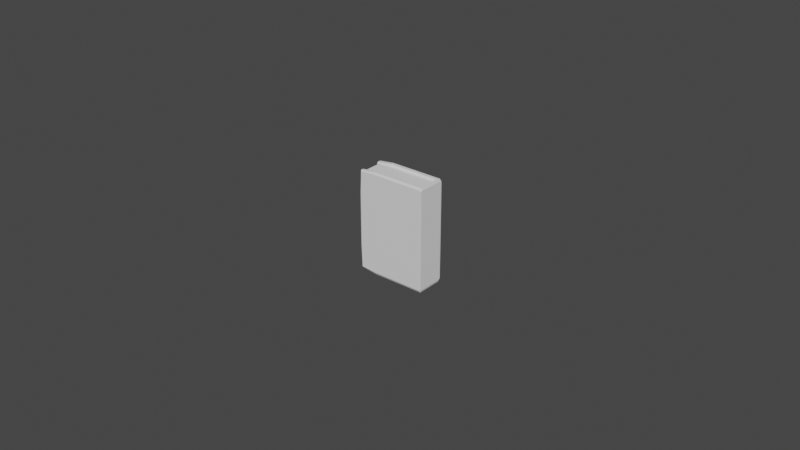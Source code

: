 # Source: Book_2.blend  (saved by Blender 4.3.34; exported with 4.5.12 LTS)
import bpy
from mathutils import Matrix  # noqa: F401  (used for matrix-valued properties, if any)

bpy.ops.wm.read_factory_settings(use_empty=True)
scene = bpy.context.scene
scene.name = 'Scene'

# ---- collections
col_collection = bpy.data.collections.new('Collection'); scene.collection.children.link(col_collection)

# ---- world
world_world = bpy.data.worlds.new('World'); scene.world = world_world
world_world.use_nodes = True; world_world.node_tree.nodes.clear()
_N = world_world.node_tree.nodes; _L = world_world.node_tree.links
n0 = _N.new('ShaderNodeOutputWorld'); n0.name = 'World Output'; n0.location = (300, 300)
n1 = _N.new('ShaderNodeBackground'); n1.name = 'Background'; n1.location = (10, 300)
n1.inputs[0].default_value = (0.05088, 0.05088, 0.05088, 1.0)
_L.new(n1.outputs[0], n0.inputs[0])
n0.is_active_output = True
world_world.color = (0.05088, 0.05088, 0.05088)
world_world.use_sun_shadow = False
world_world.sun_shadow_jitter_overblur = 0.0

# ---- meshes
me_cube_001 = bpy.data.meshes.new('Cube.001')
me_cube_001.from_pydata([(-0.01214, -0.004143, -0.01673), (-0.01214, -0.004143, 0.01673), (-0.01214, -0.002547, -0.01673), (-0.01214, -0.002547, 0.01673), (0.009783, -0.004143, -0.01673), (0.009783, -0.004143, 0.01673), (0.009783, -0.002547, -0.01673), (0.009783, -0.002547, 0.01673), (0.0108, -0.002547, 0.01673), (0.0108, -0.002547, -0.01673), (0.0108, -0.004143, -0.01673), (0.0108, -0.004143, 0.01673), (0.009783, 0.003011, 0.01673), (0.009783, 0.003011, -0.01673), (0.0108, 0.003011, 0.01673), (0.0108, 0.003011, -0.01673), (0.009783, 0.00518, 0.01673), (0.009783, 0.00518, -0.01673), (0.0108, 0.00518, 0.01673), (0.0108, 0.00518, -0.01673), (-0.01214, 0.003011, 0.01673), (-0.01214, 0.003011, -0.01673), (-0.01214, 0.00518, 0.01673), (-0.01214, 0.00518, -0.01673)], [], [(0, 1, 3, 2), (2, 3, 7, 6), (7, 5, 11, 8), (4, 5, 1, 0), (2, 6, 4, 0), (7, 3, 1, 5), (9, 8, 11, 10), (8, 9, 15, 14), (5, 4, 10, 11), (4, 6, 9, 10), (15, 13, 17, 19), (6, 7, 12, 13), (7, 8, 14, 12), (9, 6, 13, 15), (17, 16, 18, 19), (14, 15, 19, 18), (12, 14, 18, 16), (17, 13, 21, 23), (21, 20, 22, 23), (16, 17, 23, 22), (12, 16, 22, 20), (13, 12, 20, 21)])
_k = {(0, 2): 0.55336, (0, 1): 0.55336, (1, 3): 0.55336, (2, 3): 0.55336, (2, 6): 0.55336, (3, 7): 0.55336, (6, 7): 0.55336, (4, 6): 0.55336, (5, 7): 0.55336, (4, 5): 0.55336, (0, 4): 0.55336, (1, 5): 0.55336, (8, 9): 0.55336, (9, 10): 0.99518, (8, 11): 0.55336, (10, 11): 0.55336, (5, 11): 0.55336, (7, 8): 0.55336, (6, 9): 0.55336, (4, 10): 0.55336, (12, 13): 0.55336, (14, 15): 0.55336, (12, 14): 0.55336, (13, 15): 0.55336, (9, 15): 0.99518, (8, 14): 0.55336, (7, 12): 0.55336, (6, 13): 0.55336, (16, 17): 0.55336, (18, 19): 0.55336, (16, 18): 0.55336, (17, 19): 0.55336, (13, 17): 0.55336, (15, 19): 0.99518, (14, 18): 0.55336, (12, 16): 0.55336, (20, 21): 0.55336, (22, 23): 0.55336, (21, 23): 0.55336, (20, 22): 0.55336, (13, 21): 0.55336, (17, 23): 0.55336, (16, 22): 0.55336, (12, 20): 0.55336}
me_cube_001.attributes.new('crease_edge', 'FLOAT', 'EDGE').data.foreach_set('value', [_k.get((min(e.vertices), max(e.vertices)), 0.0) for e in me_cube_001.edges])
_uv = me_cube_001.uv_layers.new(name='UVMap')
_uv.uv.foreach_set('vector', [0.375, 0.0, 0.625, 0.0, 0.625, 0.25, 0.375, 0.25, 0.375, 0.25, 0.625, 0.25, 0.625, 0.5, 0.375, 0.5, 0.625, 0.5, 0.625, 0.75, 0.625, 0.75, 0.625, 0.5, 0.375, 0.75, 0.625, 0.75, 0.625, 1.0, 0.375, 1.0, 0.125, 0.5, 0.375, 0.5, 0.375, 0.75, 0.125, 0.75, 0.625, 0.5, 0.875, 0.5, 0.875, 0.75, 0.625, 0.75, 0.375, 0.5, 0.625, 0.5, 0.625, 0.75, 0.375, 0.75, 0.625, 0.5, 0.375, 0.5, 0.375, 0.5, 0.625, 0.5, 0.625, 0.75, 0.375, 0.75, 0.375, 0.75, 0.625, 0.75, 0.375, 0.75, 0.375, 0.5, 0.375, 0.5, 0.375, 0.75, 0.375, 0.5, 0.375, 0.5, 0.375, 0.5, 0.375, 0.5, 0.375, 0.5, 0.625, 0.5, 0.625, 0.5, 0.375, 0.5, 0.625, 0.5, 0.625, 0.5, 0.625, 0.5, 0.625, 0.5, 0.375, 0.5, 0.375, 0.5, 0.375, 0.5, 0.375, 0.5, 0.375, 0.5, 0.625, 0.5, 0.625, 0.5, 0.375, 0.5, 0.625, 0.5, 0.375, 0.5, 0.375, 0.5, 0.625, 0.5, 0.625, 0.5, 0.625, 0.5, 0.625, 0.5, 0.625, 0.5, 0.375, 0.5, 0.375, 0.5, 0.375, 0.5, 0.375, 0.5, 0.375, 0.5, 0.625, 0.5, 0.625, 0.5, 0.375, 0.5, 0.625, 0.5, 0.375, 0.5, 0.375, 0.5, 0.625, 0.5, 0.625, 0.5, 0.625, 0.5, 0.625, 0.5, 0.625, 0.5, 0.375, 0.5, 0.625, 0.5, 0.625, 0.5, 0.375, 0.5])
me_cube_001.update()
me_cube_002 = bpy.data.meshes.new('Cube.002')
me_cube_002.from_pydata([(-0.01042, -0.00288, -0.01593), (-0.01042, -0.00288, 0.01607), (-0.01042, 0.00293, -0.01593), (-0.01042, 0.002628, 0.01607), (0.01033, -0.00288, -0.01593), (0.01033, -0.00288, 0.01607), (0.01033, 0.00293, -0.01593), (0.01033, 0.00293, 0.01607)], [], [(0, 1, 3, 2), (2, 3, 7, 6), (6, 7, 5, 4), (4, 5, 1, 0), (2, 6, 4, 0), (7, 3, 1, 5)])
_uv = me_cube_002.uv_layers.new(name='UVMap')
_uv.uv.foreach_set('vector', [0.375, 0.0, 0.625, 0.0, 0.625, 0.25, 0.375, 0.25, 0.375, 0.25, 0.625, 0.25, 0.625, 0.5, 0.375, 0.5, 0.375, 0.5, 0.625, 0.5, 0.625, 0.75, 0.375, 0.75, 0.375, 0.75, 0.625, 0.75, 0.625, 1.0, 0.375, 1.0, 0.125, 0.5, 0.375, 0.5, 0.375, 0.75, 0.125, 0.75, 0.625, 0.5, 0.875, 0.5, 0.875, 0.75, 0.625, 0.75])
me_cube_002.update()

# ---- objects
ob_book_2_cover = bpy.data.objects.new('Book_2_Cover', me_cube_001)
ob_book_2_pages = bpy.data.objects.new('Book_2_Pages', me_cube_002)

# ---- transforms, parenting, visibility, modifiers, constraints
ob_book_2_cover.location = (0.0, 0.0, 0.0)
_m = ob_book_2_cover.modifiers.new('Subdivision', 'SUBSURF')
_m.levels = 2
ob_book_2_pages.location = (0.0, 0.0, 0.0)

# ---- collection membership
col_collection.objects.link(ob_book_2_cover)
col_collection.objects.link(ob_book_2_pages)

# ---- scene / render settings (as saved in the file)
scene.frame_start = 1; scene.frame_end = 250; scene.frame_set(1)
scene.render.engine = 'BLENDER_EEVEE_NEXT'
scene.cycles.sampling_pattern = 'TABULATED_SOBOL'
scene.cycles.use_light_tree = False
scene.view_settings.view_transform = 'Filmic'
bpy.context.view_layer.update()

# ---- added for rendering (the .blend has no active camera and no usable light): camera, sun
cam_auto = bpy.data.cameras.new('AutoCamera')
cam_auto.lens = 50.0
cam_auto.sensor_width = 36.0
cam_auto.clip_end = 1000.0
ob_auto_camera = bpy.data.objects.new('AutoCamera', cam_auto)
scene.collection.objects.link(ob_auto_camera)
ob_auto_camera.location = (0.184374, -0.221536, 0.148036)
ob_auto_camera.rotation_euler = (1.09748, -7.21219e-08, 0.694738)
scene.camera = ob_auto_camera
light_auto_sun = bpy.data.lights.new('AutoSun', 'SUN')
light_auto_sun.energy = 3.0
light_auto_sun.angle = 0.0523599
ob_auto_sun = bpy.data.objects.new('AutoSun', light_auto_sun)
scene.collection.objects.link(ob_auto_sun)
ob_auto_sun.rotation_euler = (0.872665, 0.174533, 0.523599)
bpy.context.view_layer.update()
